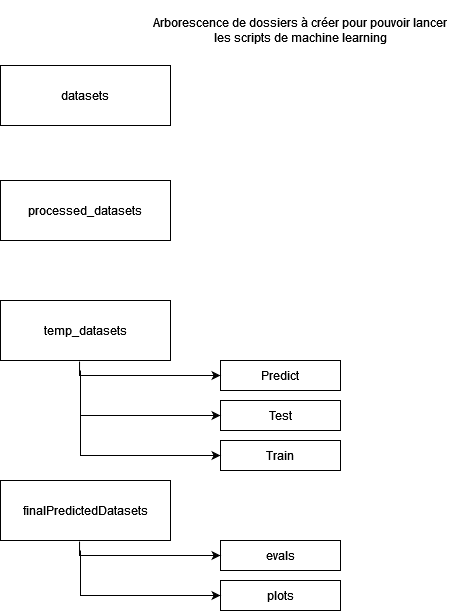

The diagram above was exported from draw.io. Its source (the exported page's mxGraphModel, read from the mxfile embedded in the PNG):
<mxGraphModel dx="1022" dy="441" grid="1" gridSize="10" guides="1" tooltips="1" connect="1" arrows="1" fold="1" page="1" pageScale="1" pageWidth="827" pageHeight="1169" math="0" shadow="0">
  <root>
    <mxCell id="0" />
    <mxCell id="1" parent="0" />
    <mxCell id="oxsXu6ApCchLorCJWWYX-1" value="Text" style="text;html=1;strokeColor=none;fillColor=none;align=center;verticalAlign=middle;whiteSpace=wrap;rounded=0;" vertex="1" parent="1">
      <mxGeometry x="100" y="90" width="170" height="30" as="geometry" />
    </mxCell>
    <mxCell id="oxsXu6ApCchLorCJWWYX-2" value="" style="rounded=0;whiteSpace=wrap;html=1;" vertex="1" parent="1">
      <mxGeometry x="100" y="75" width="170" height="60" as="geometry" />
    </mxCell>
    <mxCell id="oxsXu6ApCchLorCJWWYX-3" value="&lt;div&gt;datasets&lt;/div&gt;" style="text;html=1;strokeColor=none;fillColor=none;align=center;verticalAlign=middle;whiteSpace=wrap;rounded=0;" vertex="1" parent="1">
      <mxGeometry x="155" y="90" width="60" height="30" as="geometry" />
    </mxCell>
    <mxCell id="oxsXu6ApCchLorCJWWYX-4" value="&lt;div&gt;Arborescence de dossiers à créer pour pouvoir lancer les scripts de machine learning&lt;/div&gt;" style="text;html=1;strokeColor=none;fillColor=none;align=center;verticalAlign=middle;whiteSpace=wrap;rounded=0;" vertex="1" parent="1">
      <mxGeometry x="250" y="10" width="300" height="60" as="geometry" />
    </mxCell>
    <mxCell id="oxsXu6ApCchLorCJWWYX-6" value="processed_datasets" style="rounded=0;whiteSpace=wrap;html=1;" vertex="1" parent="1">
      <mxGeometry x="100" y="190" width="170" height="60" as="geometry" />
    </mxCell>
    <mxCell id="oxsXu6ApCchLorCJWWYX-7" value="temp_datasets" style="rounded=0;whiteSpace=wrap;html=1;" vertex="1" parent="1">
      <mxGeometry x="100" y="310" width="170" height="60" as="geometry" />
    </mxCell>
    <mxCell id="oxsXu6ApCchLorCJWWYX-8" value="finalPredictedDatasets" style="rounded=0;whiteSpace=wrap;html=1;" vertex="1" parent="1">
      <mxGeometry x="100" y="490" width="170" height="60" as="geometry" />
    </mxCell>
    <mxCell id="oxsXu6ApCchLorCJWWYX-9" value="Predict" style="rounded=0;whiteSpace=wrap;html=1;" vertex="1" parent="1">
      <mxGeometry x="320" y="370" width="120" height="30" as="geometry" />
    </mxCell>
    <mxCell id="oxsXu6ApCchLorCJWWYX-10" value="Test" style="rounded=0;whiteSpace=wrap;html=1;" vertex="1" parent="1">
      <mxGeometry x="320" y="410" width="120" height="30" as="geometry" />
    </mxCell>
    <mxCell id="oxsXu6ApCchLorCJWWYX-11" value="Train" style="rounded=0;whiteSpace=wrap;html=1;" vertex="1" parent="1">
      <mxGeometry x="320" y="450" width="120" height="30" as="geometry" />
    </mxCell>
    <mxCell id="oxsXu6ApCchLorCJWWYX-12" value="" style="endArrow=classic;html=1;rounded=0;exitX=0.465;exitY=1.017;exitDx=0;exitDy=0;exitPerimeter=0;entryX=0;entryY=0.5;entryDx=0;entryDy=0;" edge="1" parent="1" source="oxsXu6ApCchLorCJWWYX-7" target="oxsXu6ApCchLorCJWWYX-9">
      <mxGeometry width="50" height="50" relative="1" as="geometry">
        <mxPoint x="390" y="350" as="sourcePoint" />
        <mxPoint x="440" y="300" as="targetPoint" />
        <Array as="points">
          <mxPoint x="179" y="385" />
        </Array>
      </mxGeometry>
    </mxCell>
    <mxCell id="oxsXu6ApCchLorCJWWYX-13" value="" style="endArrow=classic;html=1;rounded=0;entryX=0;entryY=0.5;entryDx=0;entryDy=0;" edge="1" parent="1" target="oxsXu6ApCchLorCJWWYX-10">
      <mxGeometry width="50" height="50" relative="1" as="geometry">
        <mxPoint x="180" y="380" as="sourcePoint" />
        <mxPoint x="440" y="300" as="targetPoint" />
        <Array as="points">
          <mxPoint x="180" y="425" />
        </Array>
      </mxGeometry>
    </mxCell>
    <mxCell id="oxsXu6ApCchLorCJWWYX-15" value="" style="endArrow=classic;html=1;rounded=0;entryX=0;entryY=0.5;entryDx=0;entryDy=0;" edge="1" parent="1" target="oxsXu6ApCchLorCJWWYX-11">
      <mxGeometry width="50" height="50" relative="1" as="geometry">
        <mxPoint x="180" y="420" as="sourcePoint" />
        <mxPoint x="440" y="320" as="targetPoint" />
        <Array as="points">
          <mxPoint x="180" y="465" />
        </Array>
      </mxGeometry>
    </mxCell>
    <mxCell id="oxsXu6ApCchLorCJWWYX-16" value="evals" style="rounded=0;whiteSpace=wrap;html=1;" vertex="1" parent="1">
      <mxGeometry x="320" y="550" width="120" height="30" as="geometry" />
    </mxCell>
    <mxCell id="oxsXu6ApCchLorCJWWYX-17" value="plots" style="rounded=0;whiteSpace=wrap;html=1;" vertex="1" parent="1">
      <mxGeometry x="320" y="590" width="120" height="30" as="geometry" />
    </mxCell>
    <mxCell id="oxsXu6ApCchLorCJWWYX-18" value="" style="endArrow=classic;html=1;rounded=0;exitX=0.465;exitY=1.017;exitDx=0;exitDy=0;exitPerimeter=0;entryX=0;entryY=0.5;entryDx=0;entryDy=0;" edge="1" parent="1" target="oxsXu6ApCchLorCJWWYX-16">
      <mxGeometry width="50" height="50" relative="1" as="geometry">
        <mxPoint x="179.04999999999995" y="551.02" as="sourcePoint" />
        <mxPoint x="440" y="480" as="targetPoint" />
        <Array as="points">
          <mxPoint x="179" y="565" />
        </Array>
      </mxGeometry>
    </mxCell>
    <mxCell id="oxsXu6ApCchLorCJWWYX-19" value="" style="endArrow=classic;html=1;rounded=0;entryX=0;entryY=0.5;entryDx=0;entryDy=0;" edge="1" parent="1" target="oxsXu6ApCchLorCJWWYX-17">
      <mxGeometry width="50" height="50" relative="1" as="geometry">
        <mxPoint x="180" y="560" as="sourcePoint" />
        <mxPoint x="440" y="480" as="targetPoint" />
        <Array as="points">
          <mxPoint x="180" y="605" />
        </Array>
      </mxGeometry>
    </mxCell>
  </root>
</mxGraphModel>